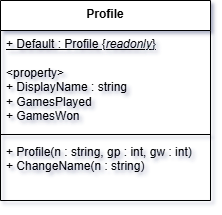

The diagram above was exported from draw.io. Its source (the exported page's mxGraphModel, read from the mxfile embedded in the PNG):
<mxGraphModel dx="1428" dy="849" grid="1" gridSize="10" guides="1" tooltips="1" connect="1" arrows="1" fold="1" page="1" pageScale="1" pageWidth="827" pageHeight="1169" background="none" math="0" shadow="0" adaptiveColors="auto">
  <root>
    <mxCell id="0" />
    <mxCell id="1" parent="0" />
    <mxCell id="2" value="&lt;div&gt;&lt;span style=&quot;background-color: initial;&quot;&gt;Profile&lt;/span&gt;&lt;br&gt;&lt;/div&gt;" style="swimlane;fontStyle=1;align=center;verticalAlign=top;childLayout=stackLayout;horizontal=1;startSize=30;horizontalStack=0;resizeParent=1;resizeParentMax=0;resizeLast=0;collapsible=1;marginBottom=0;whiteSpace=wrap;html=1;labelBackgroundColor=none;" vertex="1" parent="1">
      <mxGeometry x="55" y="530" width="210" height="200" as="geometry" />
    </mxCell>
    <mxCell id="3" value="&lt;u&gt;+ Default : Profile {&lt;i&gt;readonly&lt;/i&gt;}&lt;/u&gt;&lt;div&gt;&lt;br&gt;&lt;/div&gt;&lt;div&gt;&amp;lt;property&amp;gt;&lt;/div&gt;&lt;div&gt;+ DisplayName : string&lt;/div&gt;&lt;div&gt;+ GamesPlayed&lt;/div&gt;&lt;div&gt;+ GamesWon&lt;/div&gt;" style="text;strokeColor=none;fillColor=none;align=left;verticalAlign=top;spacingLeft=4;spacingRight=4;overflow=hidden;rotatable=0;points=[[0,0.5],[1,0.5]];portConstraint=eastwest;whiteSpace=wrap;html=1;labelBackgroundColor=none;" vertex="1" parent="2">
      <mxGeometry y="30" width="210" height="100" as="geometry" />
    </mxCell>
    <mxCell id="4" value="" style="line;strokeWidth=1;fillColor=none;align=left;verticalAlign=middle;spacingTop=-1;spacingLeft=3;spacingRight=3;rotatable=0;labelPosition=right;points=[];portConstraint=eastwest;labelBackgroundColor=none;" vertex="1" parent="2">
      <mxGeometry y="130" width="210" height="8" as="geometry" />
    </mxCell>
    <mxCell id="5" value="+ Profile(n : string, gp : int, gw : int)&lt;div&gt;+ ChangeName(n : string)&lt;/div&gt;" style="text;strokeColor=none;fillColor=none;align=left;verticalAlign=top;spacingLeft=4;spacingRight=4;overflow=hidden;rotatable=0;points=[[0,0.5],[1,0.5]];portConstraint=eastwest;whiteSpace=wrap;html=1;labelBackgroundColor=none;" vertex="1" parent="2">
      <mxGeometry y="138" width="210" height="62" as="geometry" />
    </mxCell>
  </root>
</mxGraphModel>